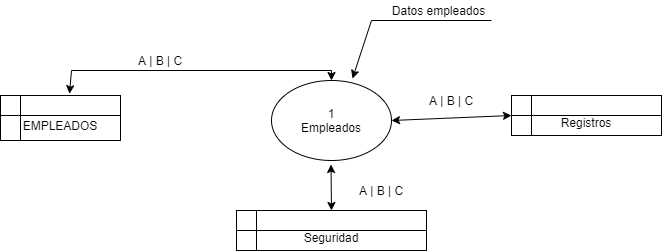

The diagram above was exported from draw.io. Its source (the exported page's mxGraphModel, read from the mxfile embedded in the PNG):
<mxGraphModel dx="868" dy="401" grid="1" gridSize="10" guides="1" tooltips="1" connect="1" arrows="1" fold="1" page="1" pageScale="1" pageWidth="827" pageHeight="1169" math="0" shadow="0">
  <root>
    <mxCell id="WIyWlLk6GJQsqaUBKTNV-0" />
    <mxCell id="WIyWlLk6GJQsqaUBKTNV-1" parent="WIyWlLk6GJQsqaUBKTNV-0" />
    <mxCell id="Nbz3fmrp4zfejYJnDmGu-0" value="1&lt;br&gt;Empleados" style="ellipse;whiteSpace=wrap;html=1;" parent="WIyWlLk6GJQsqaUBKTNV-1" vertex="1">
      <mxGeometry x="380" y="240" width="120" height="80" as="geometry" />
    </mxCell>
    <mxCell id="Nbz3fmrp4zfejYJnDmGu-1" value="&lt;br&gt;EMPLEADOS" style="shape=internalStorage;whiteSpace=wrap;html=1;backgroundOutline=1;" parent="WIyWlLk6GJQsqaUBKTNV-1" vertex="1">
      <mxGeometry x="109" y="255" width="120" height="45" as="geometry" />
    </mxCell>
    <mxCell id="Nbz3fmrp4zfejYJnDmGu-9" value="A | B | C" style="text;html=1;strokeColor=none;fillColor=none;align=center;verticalAlign=middle;whiteSpace=wrap;rounded=0;" parent="WIyWlLk6GJQsqaUBKTNV-1" vertex="1">
      <mxGeometry x="229" y="210" width="80" height="20" as="geometry" />
    </mxCell>
    <mxCell id="Nbz3fmrp4zfejYJnDmGu-10" value="&lt;br&gt;Seguridad" style="shape=internalStorage;whiteSpace=wrap;html=1;backgroundOutline=1;" parent="WIyWlLk6GJQsqaUBKTNV-1" vertex="1">
      <mxGeometry x="345" y="370" width="190" height="40" as="geometry" />
    </mxCell>
    <mxCell id="Nbz3fmrp4zfejYJnDmGu-19" value="" style="endArrow=none;html=1;" parent="WIyWlLk6GJQsqaUBKTNV-1" edge="1">
      <mxGeometry width="50" height="50" relative="1" as="geometry">
        <mxPoint x="440" y="230" as="sourcePoint" />
        <mxPoint x="180" y="230" as="targetPoint" />
      </mxGeometry>
    </mxCell>
    <mxCell id="Nbz3fmrp4zfejYJnDmGu-20" value="" style="endArrow=classic;html=1;entryX=0.575;entryY=-0.04;entryDx=0;entryDy=0;entryPerimeter=0;" parent="WIyWlLk6GJQsqaUBKTNV-1" target="Nbz3fmrp4zfejYJnDmGu-1" edge="1">
      <mxGeometry width="50" height="50" relative="1" as="geometry">
        <mxPoint x="180" y="230" as="sourcePoint" />
        <mxPoint x="230" y="180" as="targetPoint" />
      </mxGeometry>
    </mxCell>
    <mxCell id="Nbz3fmrp4zfejYJnDmGu-23" value="" style="endArrow=none;html=1;" parent="WIyWlLk6GJQsqaUBKTNV-1" edge="1">
      <mxGeometry width="50" height="50" relative="1" as="geometry">
        <mxPoint x="480" y="180" as="sourcePoint" />
        <mxPoint x="600" y="180" as="targetPoint" />
      </mxGeometry>
    </mxCell>
    <mxCell id="Nbz3fmrp4zfejYJnDmGu-24" value="" style="endArrow=classic;html=1;entryX=0.675;entryY=-0.025;entryDx=0;entryDy=0;entryPerimeter=0;" parent="WIyWlLk6GJQsqaUBKTNV-1" target="Nbz3fmrp4zfejYJnDmGu-0" edge="1">
      <mxGeometry width="50" height="50" relative="1" as="geometry">
        <mxPoint x="480" y="180" as="sourcePoint" />
        <mxPoint x="530" y="130" as="targetPoint" />
      </mxGeometry>
    </mxCell>
    <mxCell id="bH82zDBeDFX0d2t_p0tU-2" value="" style="endArrow=classic;html=1;entryX=0.5;entryY=0;entryDx=0;entryDy=0;" edge="1" parent="WIyWlLk6GJQsqaUBKTNV-1" target="Nbz3fmrp4zfejYJnDmGu-0">
      <mxGeometry width="50" height="50" relative="1" as="geometry">
        <mxPoint x="440" y="230" as="sourcePoint" />
        <mxPoint x="490" y="180" as="targetPoint" />
      </mxGeometry>
    </mxCell>
    <mxCell id="bH82zDBeDFX0d2t_p0tU-3" value="" style="endArrow=classic;startArrow=classic;html=1;" edge="1" parent="WIyWlLk6GJQsqaUBKTNV-1">
      <mxGeometry width="50" height="50" relative="1" as="geometry">
        <mxPoint x="440" y="370" as="sourcePoint" />
        <mxPoint x="439.5" y="324" as="targetPoint" />
      </mxGeometry>
    </mxCell>
    <mxCell id="bH82zDBeDFX0d2t_p0tU-5" value="A | B | C" style="text;html=1;strokeColor=none;fillColor=none;align=center;verticalAlign=middle;whiteSpace=wrap;rounded=0;" vertex="1" parent="WIyWlLk6GJQsqaUBKTNV-1">
      <mxGeometry x="450" y="340" width="80" height="20" as="geometry" />
    </mxCell>
    <mxCell id="bH82zDBeDFX0d2t_p0tU-7" value="Datos empleados" style="text;html=1;strokeColor=none;fillColor=none;align=center;verticalAlign=middle;whiteSpace=wrap;rounded=0;" vertex="1" parent="WIyWlLk6GJQsqaUBKTNV-1">
      <mxGeometry x="495" y="160" width="105" height="20" as="geometry" />
    </mxCell>
    <mxCell id="bH82zDBeDFX0d2t_p0tU-8" value="&lt;br&gt;Registros" style="shape=internalStorage;whiteSpace=wrap;html=1;backgroundOutline=1;" vertex="1" parent="WIyWlLk6GJQsqaUBKTNV-1">
      <mxGeometry x="620" y="255" width="150" height="40" as="geometry" />
    </mxCell>
    <mxCell id="bH82zDBeDFX0d2t_p0tU-13" value="" style="endArrow=classic;startArrow=classic;html=1;entryX=0;entryY=0.5;entryDx=0;entryDy=0;" edge="1" parent="WIyWlLk6GJQsqaUBKTNV-1" target="bH82zDBeDFX0d2t_p0tU-8">
      <mxGeometry width="50" height="50" relative="1" as="geometry">
        <mxPoint x="500" y="280" as="sourcePoint" />
        <mxPoint x="550" y="230" as="targetPoint" />
      </mxGeometry>
    </mxCell>
    <mxCell id="bH82zDBeDFX0d2t_p0tU-14" value="A | B | C" style="text;html=1;strokeColor=none;fillColor=none;align=center;verticalAlign=middle;whiteSpace=wrap;rounded=0;" vertex="1" parent="WIyWlLk6GJQsqaUBKTNV-1">
      <mxGeometry x="520" y="250" width="80" height="20" as="geometry" />
    </mxCell>
  </root>
</mxGraphModel>